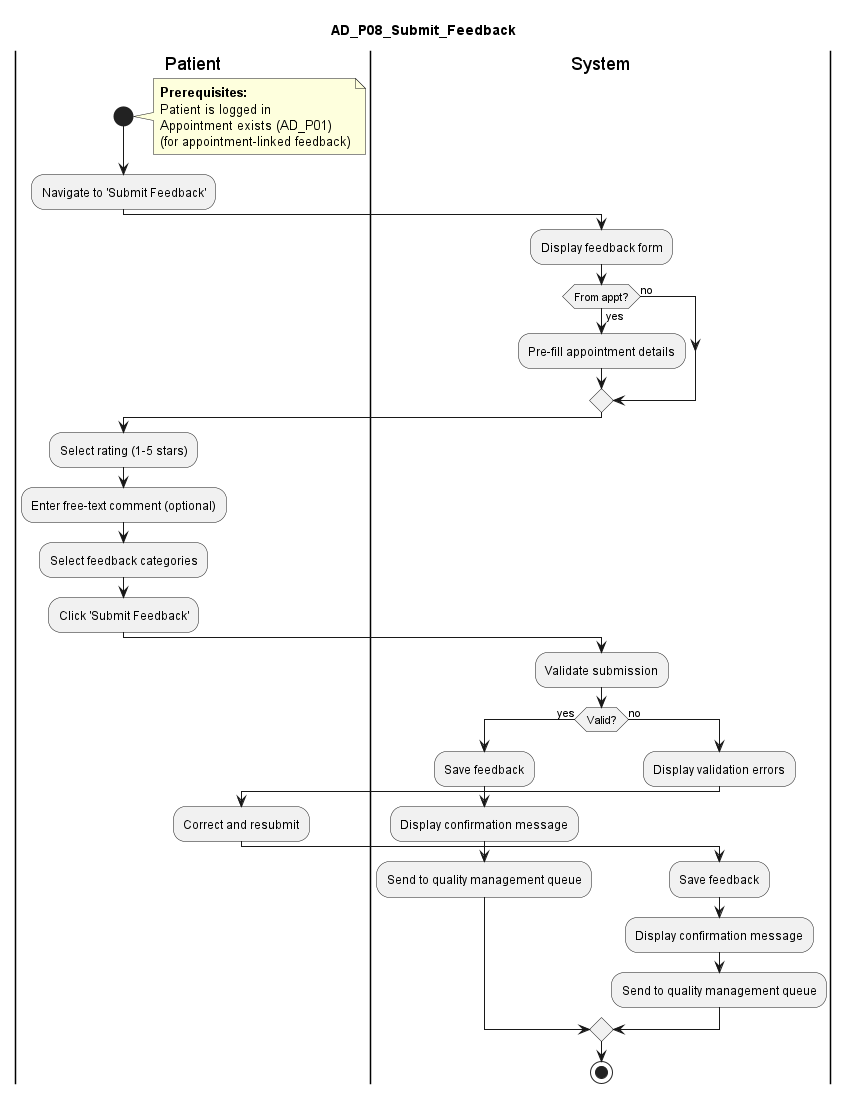

The diagram above was rendered by PlantUML. Its source (embedded in the PNG):
@startuml AD_P08_Submit_Feedback
title AD_P08_Submit_Feedback

|Patient|
start
note right
  **Prerequisites:**
  Patient is logged in
  Appointment exists (AD_P01)
  (for appointment-linked feedback)
end note

:Navigate to 'Submit Feedback';

|System|
:Display feedback form;

if (From appt?) then (yes)
  :Pre-fill appointment details;
else (no)
endif

|Patient|
:Select rating (1-5 stars);
:Enter free-text comment (optional);
:Select feedback categories;
:Click 'Submit Feedback';

|System|
:Validate submission;

if (Valid?) then (yes)
  :Save feedback;
  :Display confirmation message;
  :Send to quality management queue;
else (no)
  :Display validation errors;

  |Patient|
  :Correct and resubmit;

  |System|
  :Save feedback;
  :Display confirmation message;
  :Send to quality management queue;
endif

stop

@enduml